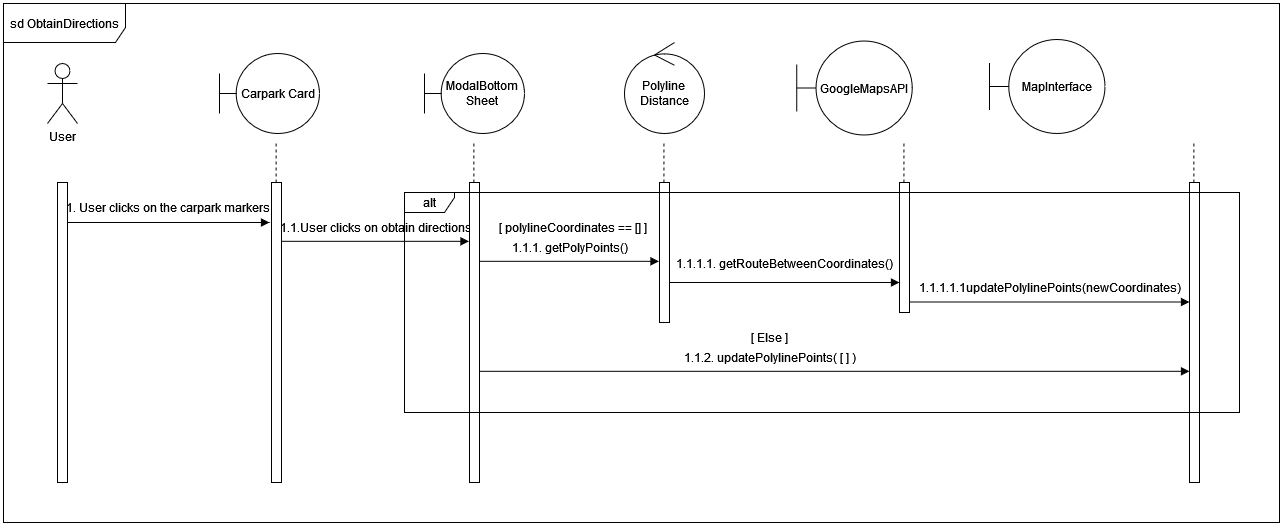

The diagram above was exported from draw.io. Its source (the exported page's mxGraphModel, read from the mxfile embedded in the PNG):
<mxGraphModel dx="2314" dy="1114" grid="1" gridSize="10" guides="1" tooltips="1" connect="1" arrows="1" fold="1" page="1" pageScale="1" pageWidth="850" pageHeight="1100" math="0" shadow="0">
  <root>
    <mxCell id="0" />
    <mxCell id="1" parent="0" />
    <mxCell id="_SmEhtn3vp34D2U8urle-7" value="Carpark Card" style="shape=umlBoundary;whiteSpace=wrap;html=1;" parent="1" vertex="1">
      <mxGeometry x="240" y="131" width="100" height="80" as="geometry" />
    </mxCell>
    <mxCell id="_SmEhtn3vp34D2U8urle-8" value="User" style="shape=umlActor;verticalLabelPosition=bottom;verticalAlign=top;html=1;" parent="1" vertex="1">
      <mxGeometry x="68" y="141" width="30" height="60" as="geometry" />
    </mxCell>
    <mxCell id="_SmEhtn3vp34D2U8urle-9" value="" style="html=1;verticalAlign=bottom;endArrow=block;curved=0;rounded=0;" parent="1" edge="1">
      <mxGeometry width="80" relative="1" as="geometry">
        <mxPoint x="88" y="300" as="sourcePoint" />
        <mxPoint x="290" y="300" as="targetPoint" />
      </mxGeometry>
    </mxCell>
    <mxCell id="_SmEhtn3vp34D2U8urle-10" value="" style="html=1;verticalAlign=bottom;endArrow=block;curved=0;rounded=0;" parent="1" source="_SmEhtn3vp34D2U8urle-2" edge="1">
      <mxGeometry width="80" relative="1" as="geometry">
        <mxPoint x="310" y="318.82" as="sourcePoint" />
        <mxPoint x="489.5" y="318.82" as="targetPoint" />
      </mxGeometry>
    </mxCell>
    <mxCell id="_SmEhtn3vp34D2U8urle-17" value="sd ObtainDirections" style="shape=umlFrame;whiteSpace=wrap;html=1;pointerEvents=0;width=122;height=39;" parent="1" vertex="1">
      <mxGeometry x="24" y="81" width="1276" height="519" as="geometry" />
    </mxCell>
    <mxCell id="_SmEhtn3vp34D2U8urle-18" value="GoogleMapsAPI" style="shape=umlBoundary;whiteSpace=wrap;html=1;" parent="1" vertex="1">
      <mxGeometry x="817.25" y="118.5" width="115.5" height="94" as="geometry" />
    </mxCell>
    <mxCell id="_SmEhtn3vp34D2U8urle-19" value="1. User clicks on the carpark markers" style="text;html=1;align=center;verticalAlign=middle;resizable=0;points=[];autosize=1;strokeColor=none;fillColor=none;" parent="1" vertex="1">
      <mxGeometry x="78" y="270" width="220" height="30" as="geometry" />
    </mxCell>
    <mxCell id="_SmEhtn3vp34D2U8urle-22" value="1.1.User clicks on obtain directions" style="text;html=1;align=center;verticalAlign=middle;resizable=0;points=[];autosize=1;strokeColor=none;fillColor=none;" parent="1" vertex="1">
      <mxGeometry x="291" y="290" width="210" height="30" as="geometry" />
    </mxCell>
    <mxCell id="_SmEhtn3vp34D2U8urle-2" value="" style="html=1;points=[];perimeter=orthogonalPerimeter;outlineConnect=0;targetShapes=umlLifeline;portConstraint=eastwest;newEdgeStyle={&quot;edgeStyle&quot;:&quot;elbowEdgeStyle&quot;,&quot;elbow&quot;:&quot;vertical&quot;,&quot;curved&quot;:0,&quot;rounded&quot;:0};" parent="1" vertex="1">
      <mxGeometry x="292" y="260" width="10" height="300" as="geometry" />
    </mxCell>
    <mxCell id="Q_7h6sN3OeaX9E1sscGF-2" value="" style="html=1;points=[];perimeter=orthogonalPerimeter;outlineConnect=0;targetShapes=umlLifeline;portConstraint=eastwest;newEdgeStyle={&quot;edgeStyle&quot;:&quot;elbowEdgeStyle&quot;,&quot;elbow&quot;:&quot;vertical&quot;,&quot;curved&quot;:0,&quot;rounded&quot;:0};" parent="1" vertex="1">
      <mxGeometry x="78" y="260" width="10" height="300" as="geometry" />
    </mxCell>
    <mxCell id="Q_7h6sN3OeaX9E1sscGF-6" value="ModalBottom&lt;br&gt;Sheet" style="shape=umlBoundary;whiteSpace=wrap;html=1;" parent="1" vertex="1">
      <mxGeometry x="445" y="131" width="100" height="80" as="geometry" />
    </mxCell>
    <mxCell id="Q_7h6sN3OeaX9E1sscGF-7" value="" style="html=1;points=[];perimeter=orthogonalPerimeter;outlineConnect=0;targetShapes=umlLifeline;portConstraint=eastwest;newEdgeStyle={&quot;edgeStyle&quot;:&quot;elbowEdgeStyle&quot;,&quot;elbow&quot;:&quot;vertical&quot;,&quot;curved&quot;:0,&quot;rounded&quot;:0};" parent="1" vertex="1">
      <mxGeometry x="490" y="260" width="10" height="300" as="geometry" />
    </mxCell>
    <mxCell id="Q_7h6sN3OeaX9E1sscGF-8" value="" style="html=1;verticalAlign=bottom;endArrow=block;curved=0;rounded=0;" parent="1" edge="1">
      <mxGeometry width="80" relative="1" as="geometry">
        <mxPoint x="500" y="338.82" as="sourcePoint" />
        <mxPoint x="679.5" y="338.82" as="targetPoint" />
      </mxGeometry>
    </mxCell>
    <mxCell id="Q_7h6sN3OeaX9E1sscGF-9" value="Polyline&lt;br&gt;Distance" style="ellipse;shape=umlControl;whiteSpace=wrap;html=1;" parent="1" vertex="1">
      <mxGeometry x="645" y="120" width="80" height="91" as="geometry" />
    </mxCell>
    <mxCell id="Q_7h6sN3OeaX9E1sscGF-10" value="" style="html=1;points=[];perimeter=orthogonalPerimeter;outlineConnect=0;targetShapes=umlLifeline;portConstraint=eastwest;newEdgeStyle={&quot;edgeStyle&quot;:&quot;elbowEdgeStyle&quot;,&quot;elbow&quot;:&quot;vertical&quot;,&quot;curved&quot;:0,&quot;rounded&quot;:0};" parent="1" vertex="1">
      <mxGeometry x="680" y="260" width="10" height="140" as="geometry" />
    </mxCell>
    <mxCell id="Q_7h6sN3OeaX9E1sscGF-11" value="1.1.1. getPolyPoints()" style="text;html=1;align=center;verticalAlign=middle;resizable=0;points=[];autosize=1;strokeColor=none;fillColor=none;" parent="1" vertex="1">
      <mxGeometry x="520" y="310" width="140" height="30" as="geometry" />
    </mxCell>
    <mxCell id="Q_7h6sN3OeaX9E1sscGF-12" value="" style="html=1;points=[];perimeter=orthogonalPerimeter;outlineConnect=0;targetShapes=umlLifeline;portConstraint=eastwest;newEdgeStyle={&quot;edgeStyle&quot;:&quot;elbowEdgeStyle&quot;,&quot;elbow&quot;:&quot;vertical&quot;,&quot;curved&quot;:0,&quot;rounded&quot;:0};" parent="1" vertex="1">
      <mxGeometry x="920" y="260" width="10" height="130" as="geometry" />
    </mxCell>
    <mxCell id="Q_7h6sN3OeaX9E1sscGF-14" value="MapInterface" style="shape=umlBoundary;whiteSpace=wrap;html=1;" parent="1" vertex="1">
      <mxGeometry x="1010" y="117" width="115.5" height="94" as="geometry" />
    </mxCell>
    <mxCell id="Q_7h6sN3OeaX9E1sscGF-15" value="" style="html=1;points=[];perimeter=orthogonalPerimeter;outlineConnect=0;targetShapes=umlLifeline;portConstraint=eastwest;newEdgeStyle={&quot;edgeStyle&quot;:&quot;elbowEdgeStyle&quot;,&quot;elbow&quot;:&quot;vertical&quot;,&quot;curved&quot;:0,&quot;rounded&quot;:0};" parent="1" vertex="1">
      <mxGeometry x="1210" y="260" width="10" height="300" as="geometry" />
    </mxCell>
    <mxCell id="Q_7h6sN3OeaX9E1sscGF-16" value="" style="html=1;verticalAlign=bottom;endArrow=block;curved=0;rounded=0;" parent="1" target="Q_7h6sN3OeaX9E1sscGF-12" edge="1">
      <mxGeometry width="80" relative="1" as="geometry">
        <mxPoint x="690" y="360" as="sourcePoint" />
        <mxPoint x="869.5" y="360" as="targetPoint" />
      </mxGeometry>
    </mxCell>
    <mxCell id="Q_7h6sN3OeaX9E1sscGF-17" value="1.1.1.1. getRouteBetweenCoordinates()" style="text;html=1;align=center;verticalAlign=middle;resizable=0;points=[];autosize=1;strokeColor=none;fillColor=none;" parent="1" vertex="1">
      <mxGeometry x="690" y="325.5" width="230" height="30" as="geometry" />
    </mxCell>
    <mxCell id="Q_7h6sN3OeaX9E1sscGF-18" value="1.1.1.1.1updatePolylinePoints(newCoordinates)" style="text;html=1;align=center;verticalAlign=middle;resizable=0;points=[];autosize=1;strokeColor=none;fillColor=none;" parent="1" vertex="1">
      <mxGeometry x="930" y="350" width="280" height="30" as="geometry" />
    </mxCell>
    <mxCell id="Q_7h6sN3OeaX9E1sscGF-19" value="" style="html=1;verticalAlign=bottom;endArrow=block;curved=0;rounded=0;" parent="1" target="Q_7h6sN3OeaX9E1sscGF-15" edge="1">
      <mxGeometry width="80" relative="1" as="geometry">
        <mxPoint x="930" y="379.5" as="sourcePoint" />
        <mxPoint x="1160" y="379.5" as="targetPoint" />
      </mxGeometry>
    </mxCell>
    <mxCell id="Q_7h6sN3OeaX9E1sscGF-20" value="alt" style="shape=umlFrame;whiteSpace=wrap;html=1;pointerEvents=0;width=50;height=20;" parent="1" vertex="1">
      <mxGeometry x="425" y="270" width="835" height="220" as="geometry" />
    </mxCell>
    <mxCell id="Q_7h6sN3OeaX9E1sscGF-21" value="" style="html=1;verticalAlign=bottom;endArrow=block;curved=0;rounded=0;" parent="1" target="Q_7h6sN3OeaX9E1sscGF-15" edge="1">
      <mxGeometry width="80" relative="1" as="geometry">
        <mxPoint x="500.25" y="448.82" as="sourcePoint" />
        <mxPoint x="679.75" y="448.82" as="targetPoint" />
      </mxGeometry>
    </mxCell>
    <mxCell id="Q_7h6sN3OeaX9E1sscGF-23" value="[ polylineCoordinates == [] ]" style="text;html=1;align=center;verticalAlign=middle;resizable=0;points=[];autosize=1;strokeColor=none;fillColor=none;" parent="1" vertex="1">
      <mxGeometry x="507.50193627450983" y="290" width="170" height="30" as="geometry" />
    </mxCell>
    <mxCell id="Q_7h6sN3OeaX9E1sscGF-24" value="[ Else ]" style="text;html=1;align=center;verticalAlign=middle;resizable=0;points=[];autosize=1;strokeColor=none;fillColor=none;" parent="1" vertex="1">
      <mxGeometry x="760.0019362745098" y="400" width="60" height="30" as="geometry" />
    </mxCell>
    <mxCell id="Q_7h6sN3OeaX9E1sscGF-25" value="1.1.2. updatePolylinePoints( [ ] )" style="text;html=1;align=center;verticalAlign=middle;resizable=0;points=[];autosize=1;strokeColor=none;fillColor=none;" parent="1" vertex="1">
      <mxGeometry x="695" y="420" width="190" height="30" as="geometry" />
    </mxCell>
    <mxCell id="Q_7h6sN3OeaX9E1sscGF-27" value="" style="endArrow=none;dashed=1;html=1;rounded=0;" parent="1" edge="1">
      <mxGeometry width="50" height="50" relative="1" as="geometry">
        <mxPoint x="296.57" y="260" as="sourcePoint" />
        <mxPoint x="296.57" y="220" as="targetPoint" />
      </mxGeometry>
    </mxCell>
    <mxCell id="Q_7h6sN3OeaX9E1sscGF-28" value="" style="endArrow=none;dashed=1;html=1;rounded=0;" parent="1" edge="1">
      <mxGeometry width="50" height="50" relative="1" as="geometry">
        <mxPoint x="494.37" y="260" as="sourcePoint" />
        <mxPoint x="494.37" y="220" as="targetPoint" />
      </mxGeometry>
    </mxCell>
    <mxCell id="Q_7h6sN3OeaX9E1sscGF-29" value="" style="endArrow=none;dashed=1;html=1;rounded=0;" parent="1" edge="1">
      <mxGeometry width="50" height="50" relative="1" as="geometry">
        <mxPoint x="684.38" y="260" as="sourcePoint" />
        <mxPoint x="684.38" y="220" as="targetPoint" />
      </mxGeometry>
    </mxCell>
    <mxCell id="Q_7h6sN3OeaX9E1sscGF-30" value="" style="endArrow=none;dashed=1;html=1;rounded=0;" parent="1" edge="1">
      <mxGeometry width="50" height="50" relative="1" as="geometry">
        <mxPoint x="924.38" y="260" as="sourcePoint" />
        <mxPoint x="924.38" y="220" as="targetPoint" />
      </mxGeometry>
    </mxCell>
    <mxCell id="Q_7h6sN3OeaX9E1sscGF-31" value="" style="endArrow=none;dashed=1;html=1;rounded=0;" parent="1" edge="1">
      <mxGeometry width="50" height="50" relative="1" as="geometry">
        <mxPoint x="1214.37" y="260" as="sourcePoint" />
        <mxPoint x="1214.37" y="220" as="targetPoint" />
      </mxGeometry>
    </mxCell>
  </root>
</mxGraphModel>